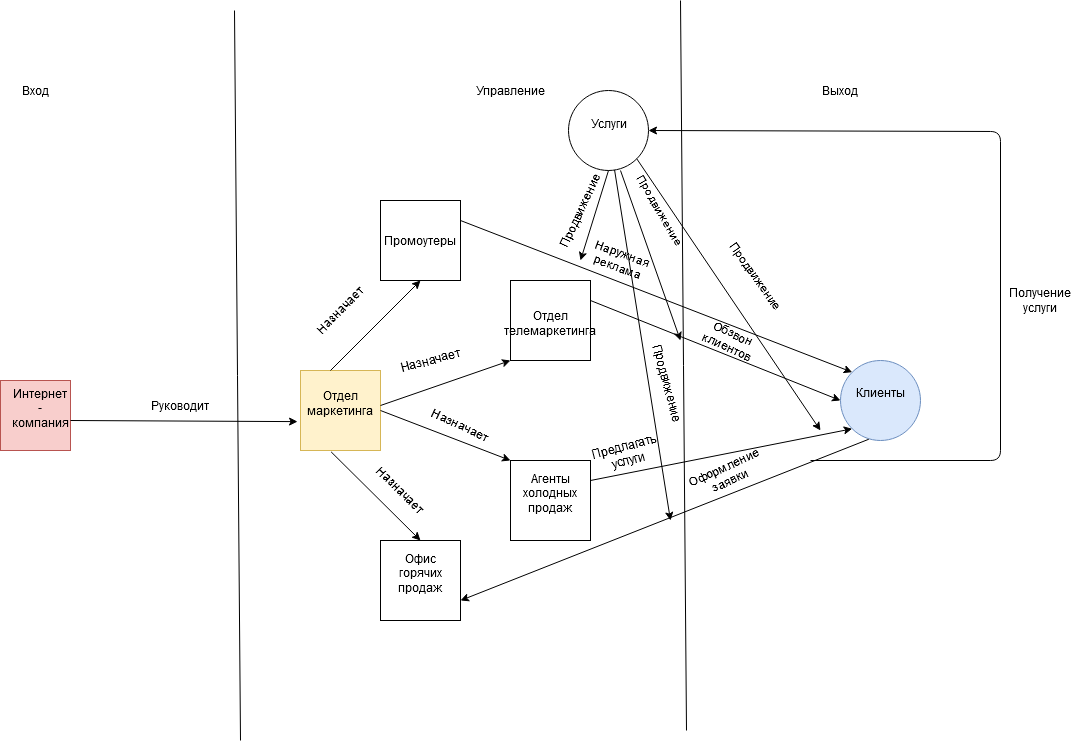

The diagram above was exported from draw.io. Its source (the exported page's mxGraphModel, read from the mxfile embedded in the PNG):
<mxGraphModel dx="1343" dy="1480" grid="1" gridSize="10" guides="1" tooltips="1" connect="1" arrows="1" fold="1" page="1" pageScale="1" pageWidth="827" pageHeight="1169" math="0" shadow="0">
  <root>
    <mxCell id="0" />
    <mxCell id="1" parent="0" />
    <mxCell id="aP_b0nGlxhJ3Bbx0eszn-46" value="&lt;div&gt;Услуги&lt;/div&gt;" style="text;html=1;strokeColor=none;fillColor=none;align=center;verticalAlign=middle;whiteSpace=wrap;rounded=0;" vertex="1" parent="1">
      <mxGeometry x="1415" y="110" width="40" height="20" as="geometry" />
    </mxCell>
    <mxCell id="aP_b0nGlxhJ3Bbx0eszn-47" value="" style="whiteSpace=wrap;html=1;aspect=fixed;fillColor=#fff2cc;strokeColor=#d6b656;" vertex="1" parent="1">
      <mxGeometry x="1127" y="370" width="80" height="80" as="geometry" />
    </mxCell>
    <mxCell id="aP_b0nGlxhJ3Bbx0eszn-48" value="&lt;div&gt;Отдел маркетинга&lt;/div&gt;&lt;div&gt;&lt;br&gt;&lt;/div&gt;" style="text;html=1;strokeColor=none;fillColor=none;align=center;verticalAlign=middle;whiteSpace=wrap;rounded=0;" vertex="1" parent="1">
      <mxGeometry x="1147" y="400" width="40" height="20" as="geometry" />
    </mxCell>
    <mxCell id="aP_b0nGlxhJ3Bbx0eszn-49" value="" style="whiteSpace=wrap;html=1;aspect=fixed;" vertex="1" parent="1">
      <mxGeometry x="1337" y="460" width="80" height="80" as="geometry" />
    </mxCell>
    <mxCell id="aP_b0nGlxhJ3Bbx0eszn-50" value="&lt;div&gt;Агенты холодных продаж&lt;/div&gt;&lt;div&gt;&lt;br&gt;&lt;/div&gt;" style="text;html=1;strokeColor=none;fillColor=none;align=center;verticalAlign=middle;whiteSpace=wrap;rounded=0;" vertex="1" parent="1">
      <mxGeometry x="1357" y="490" width="40" height="20" as="geometry" />
    </mxCell>
    <mxCell id="aP_b0nGlxhJ3Bbx0eszn-51" value="" style="whiteSpace=wrap;html=1;aspect=fixed;" vertex="1" parent="1">
      <mxGeometry x="1207" y="200" width="80" height="80" as="geometry" />
    </mxCell>
    <mxCell id="aP_b0nGlxhJ3Bbx0eszn-52" value="&lt;div&gt;Промоутеры&lt;/div&gt;" style="text;html=1;strokeColor=none;fillColor=none;align=center;verticalAlign=middle;whiteSpace=wrap;rounded=0;" vertex="1" parent="1">
      <mxGeometry x="1227" y="230" width="40" height="20" as="geometry" />
    </mxCell>
    <mxCell id="aP_b0nGlxhJ3Bbx0eszn-53" value="" style="whiteSpace=wrap;html=1;aspect=fixed;" vertex="1" parent="1">
      <mxGeometry x="1207" y="540" width="80" height="80" as="geometry" />
    </mxCell>
    <mxCell id="aP_b0nGlxhJ3Bbx0eszn-54" value="&lt;div&gt;Офис горячих продаж&lt;/div&gt;&lt;div&gt;&lt;br&gt;&lt;/div&gt;" style="text;html=1;strokeColor=none;fillColor=none;align=center;verticalAlign=middle;whiteSpace=wrap;rounded=0;" vertex="1" parent="1">
      <mxGeometry x="1227" y="570" width="40" height="20" as="geometry" />
    </mxCell>
    <mxCell id="aP_b0nGlxhJ3Bbx0eszn-55" value="" style="whiteSpace=wrap;html=1;aspect=fixed;" vertex="1" parent="1">
      <mxGeometry x="1337" y="280" width="80" height="80" as="geometry" />
    </mxCell>
    <mxCell id="aP_b0nGlxhJ3Bbx0eszn-56" value="&lt;div&gt;Отдел телемаркетинга&lt;/div&gt;&lt;div&gt;&lt;br&gt;&lt;/div&gt;" style="text;html=1;strokeColor=none;fillColor=none;align=center;verticalAlign=middle;whiteSpace=wrap;rounded=0;" vertex="1" parent="1">
      <mxGeometry x="1357" y="320" width="40" height="20" as="geometry" />
    </mxCell>
    <mxCell id="aP_b0nGlxhJ3Bbx0eszn-65" value="" style="ellipse;whiteSpace=wrap;html=1;aspect=fixed;" vertex="1" parent="1">
      <mxGeometry x="1395" y="90" width="80" height="80" as="geometry" />
    </mxCell>
    <mxCell id="aP_b0nGlxhJ3Bbx0eszn-66" value="&lt;div&gt;Услуги&lt;/div&gt;&lt;div&gt;&lt;br&gt;&lt;/div&gt;" style="text;html=1;strokeColor=none;fillColor=none;align=center;verticalAlign=middle;whiteSpace=wrap;rounded=0;" vertex="1" parent="1">
      <mxGeometry x="1415" y="130" width="42" as="geometry" />
    </mxCell>
    <mxCell id="aP_b0nGlxhJ3Bbx0eszn-67" value="" style="ellipse;whiteSpace=wrap;html=1;aspect=fixed;fillColor=#dae8fc;strokeColor=#6c8ebf;" vertex="1" parent="1">
      <mxGeometry x="1667" y="360" width="80" height="80" as="geometry" />
    </mxCell>
    <mxCell id="aP_b0nGlxhJ3Bbx0eszn-68" value="&lt;div&gt;Клиенты&lt;/div&gt;&lt;div&gt;&lt;br&gt;&lt;/div&gt;" style="text;html=1;strokeColor=none;fillColor=none;align=center;verticalAlign=middle;whiteSpace=wrap;rounded=0;" vertex="1" parent="1">
      <mxGeometry x="1687" y="390" width="40" height="20" as="geometry" />
    </mxCell>
    <mxCell id="aP_b0nGlxhJ3Bbx0eszn-69" value="" style="whiteSpace=wrap;html=1;aspect=fixed;fillColor=#f8cecc;strokeColor=#b85450;" vertex="1" parent="1">
      <mxGeometry x="827" y="380" width="70" height="70" as="geometry" />
    </mxCell>
    <mxCell id="aP_b0nGlxhJ3Bbx0eszn-70" value="&lt;div&gt;Интернет - компания&lt;/div&gt;&lt;div&gt;&lt;br&gt;&lt;/div&gt;" style="text;html=1;strokeColor=none;fillColor=none;align=center;verticalAlign=middle;whiteSpace=wrap;rounded=0;" vertex="1" parent="1">
      <mxGeometry x="847" y="405" width="40" height="20" as="geometry" />
    </mxCell>
    <mxCell id="aP_b0nGlxhJ3Bbx0eszn-89" value="" style="endArrow=none;html=1;" edge="1" parent="1">
      <mxGeometry width="50" height="50" relative="1" as="geometry">
        <mxPoint x="1067" y="740" as="sourcePoint" />
        <mxPoint x="1061" y="10" as="targetPoint" />
      </mxGeometry>
    </mxCell>
    <mxCell id="aP_b0nGlxhJ3Bbx0eszn-90" value="" style="endArrow=none;html=1;" edge="1" parent="1">
      <mxGeometry width="50" height="50" relative="1" as="geometry">
        <mxPoint x="1513" y="730" as="sourcePoint" />
        <mxPoint x="1507" as="targetPoint" />
      </mxGeometry>
    </mxCell>
    <mxCell id="aP_b0nGlxhJ3Bbx0eszn-92" value="Вход " style="text;html=1;strokeColor=none;fillColor=none;align=center;verticalAlign=middle;whiteSpace=wrap;rounded=0;" vertex="1" parent="1">
      <mxGeometry x="842" y="80" width="40" height="20" as="geometry" />
    </mxCell>
    <mxCell id="aP_b0nGlxhJ3Bbx0eszn-95" value="Управление" style="text;html=1;strokeColor=none;fillColor=none;align=center;verticalAlign=middle;whiteSpace=wrap;rounded=0;" vertex="1" parent="1">
      <mxGeometry x="1317" y="80" width="40" height="20" as="geometry" />
    </mxCell>
    <mxCell id="aP_b0nGlxhJ3Bbx0eszn-96" value="Выход" style="text;html=1;strokeColor=none;fillColor=none;align=center;verticalAlign=middle;whiteSpace=wrap;rounded=0;" vertex="1" parent="1">
      <mxGeometry x="1647" y="80" width="40" height="20" as="geometry" />
    </mxCell>
    <mxCell id="aP_b0nGlxhJ3Bbx0eszn-102" value="" style="endArrow=classic;html=1;entryX=-0.037;entryY=0.639;entryDx=0;entryDy=0;entryPerimeter=0;" edge="1" parent="1" target="aP_b0nGlxhJ3Bbx0eszn-47">
      <mxGeometry width="50" height="50" relative="1" as="geometry">
        <mxPoint x="897" y="420" as="sourcePoint" />
        <mxPoint x="947" y="370" as="targetPoint" />
      </mxGeometry>
    </mxCell>
    <mxCell id="aP_b0nGlxhJ3Bbx0eszn-103" value="Руководит" style="text;html=1;strokeColor=none;fillColor=none;align=center;verticalAlign=middle;whiteSpace=wrap;rounded=0;" vertex="1" parent="1">
      <mxGeometry x="987" y="395" width="40" height="20" as="geometry" />
    </mxCell>
    <mxCell id="aP_b0nGlxhJ3Bbx0eszn-104" value="" style="endArrow=classic;html=1;entryX=0.5;entryY=1;entryDx=0;entryDy=0;" edge="1" parent="1" target="aP_b0nGlxhJ3Bbx0eszn-51">
      <mxGeometry width="50" height="50" relative="1" as="geometry">
        <mxPoint x="1157" y="370" as="sourcePoint" />
        <mxPoint x="1207" y="320" as="targetPoint" />
      </mxGeometry>
    </mxCell>
    <mxCell id="aP_b0nGlxhJ3Bbx0eszn-107" value="&lt;div&gt;Назначает&lt;/div&gt;" style="text;html=1;strokeColor=none;fillColor=none;align=center;verticalAlign=middle;whiteSpace=wrap;rounded=0;rotation=-45;" vertex="1" parent="1">
      <mxGeometry x="1147" y="300" width="40" height="20" as="geometry" />
    </mxCell>
    <mxCell id="aP_b0nGlxhJ3Bbx0eszn-108" value="" style="endArrow=classic;html=1;entryX=0;entryY=1;entryDx=0;entryDy=0;" edge="1" parent="1" target="aP_b0nGlxhJ3Bbx0eszn-55">
      <mxGeometry width="50" height="50" relative="1" as="geometry">
        <mxPoint x="1207" y="405" as="sourcePoint" />
        <mxPoint x="1257" y="355" as="targetPoint" />
      </mxGeometry>
    </mxCell>
    <mxCell id="aP_b0nGlxhJ3Bbx0eszn-109" value="Назначает" style="text;html=1;strokeColor=none;fillColor=none;align=center;verticalAlign=middle;whiteSpace=wrap;rounded=0;rotation=-15;" vertex="1" parent="1">
      <mxGeometry x="1237" y="350" width="40" height="20" as="geometry" />
    </mxCell>
    <mxCell id="aP_b0nGlxhJ3Bbx0eszn-112" value="" style="endArrow=classic;html=1;exitX=1;exitY=0.5;exitDx=0;exitDy=0;entryX=0;entryY=0;entryDx=0;entryDy=0;" edge="1" parent="1" source="aP_b0nGlxhJ3Bbx0eszn-47" target="aP_b0nGlxhJ3Bbx0eszn-49">
      <mxGeometry width="50" height="50" relative="1" as="geometry">
        <mxPoint x="1267" y="455" as="sourcePoint" />
        <mxPoint x="1317" y="405" as="targetPoint" />
      </mxGeometry>
    </mxCell>
    <mxCell id="aP_b0nGlxhJ3Bbx0eszn-116" value="Назначает" style="text;html=1;strokeColor=none;fillColor=none;align=center;verticalAlign=middle;whiteSpace=wrap;rounded=0;rotation=25;" vertex="1" parent="1">
      <mxGeometry x="1267" y="415" width="40" height="20" as="geometry" />
    </mxCell>
    <mxCell id="aP_b0nGlxhJ3Bbx0eszn-118" value="" style="endArrow=classic;html=1;entryX=0.5;entryY=0;entryDx=0;entryDy=0;exitX=0.383;exitY=1.017;exitDx=0;exitDy=0;exitPerimeter=0;" edge="1" parent="1" source="aP_b0nGlxhJ3Bbx0eszn-47" target="aP_b0nGlxhJ3Bbx0eszn-53">
      <mxGeometry width="50" height="50" relative="1" as="geometry">
        <mxPoint x="1207" y="520" as="sourcePoint" />
        <mxPoint x="1297" y="520" as="targetPoint" />
      </mxGeometry>
    </mxCell>
    <mxCell id="aP_b0nGlxhJ3Bbx0eszn-121" value="Назначает" style="text;html=1;strokeColor=none;fillColor=none;align=center;verticalAlign=middle;whiteSpace=wrap;rounded=0;rotation=45;" vertex="1" parent="1">
      <mxGeometry x="1207" y="480" width="40" height="20" as="geometry" />
    </mxCell>
    <mxCell id="aP_b0nGlxhJ3Bbx0eszn-122" value="" style="endArrow=classic;html=1;entryX=0;entryY=0;entryDx=0;entryDy=0;exitX=1;exitY=0.25;exitDx=0;exitDy=0;" edge="1" parent="1" source="aP_b0nGlxhJ3Bbx0eszn-51" target="aP_b0nGlxhJ3Bbx0eszn-67">
      <mxGeometry width="50" height="50" relative="1" as="geometry">
        <mxPoint x="1287" y="200" as="sourcePoint" />
        <mxPoint x="1337" y="150" as="targetPoint" />
      </mxGeometry>
    </mxCell>
    <mxCell id="aP_b0nGlxhJ3Bbx0eszn-123" value="Наружная реклама" style="text;html=1;strokeColor=none;fillColor=none;align=center;verticalAlign=middle;whiteSpace=wrap;rounded=0;rotation=20;" vertex="1" parent="1">
      <mxGeometry x="1427" y="250" width="40" height="20" as="geometry" />
    </mxCell>
    <mxCell id="aP_b0nGlxhJ3Bbx0eszn-128" value="" style="endArrow=classic;html=1;exitX=1;exitY=0.25;exitDx=0;exitDy=0;entryX=0;entryY=0.5;entryDx=0;entryDy=0;" edge="1" parent="1" source="aP_b0nGlxhJ3Bbx0eszn-55" target="aP_b0nGlxhJ3Bbx0eszn-67">
      <mxGeometry width="50" height="50" relative="1" as="geometry">
        <mxPoint x="1437" y="385" as="sourcePoint" />
        <mxPoint x="1487" y="335" as="targetPoint" />
      </mxGeometry>
    </mxCell>
    <mxCell id="aP_b0nGlxhJ3Bbx0eszn-129" value="Обзвон клиентов" style="text;html=1;strokeColor=none;fillColor=none;align=center;verticalAlign=middle;whiteSpace=wrap;rounded=0;rotation=25;" vertex="1" parent="1">
      <mxGeometry x="1537" y="330" width="40" height="20" as="geometry" />
    </mxCell>
    <mxCell id="aP_b0nGlxhJ3Bbx0eszn-130" value="" style="endArrow=classic;html=1;exitX=1;exitY=0.25;exitDx=0;exitDy=0;entryX=0;entryY=1;entryDx=0;entryDy=0;" edge="1" parent="1" source="aP_b0nGlxhJ3Bbx0eszn-49" target="aP_b0nGlxhJ3Bbx0eszn-67">
      <mxGeometry width="50" height="50" relative="1" as="geometry">
        <mxPoint x="1455" y="490" as="sourcePoint" />
        <mxPoint x="1495" y="440" as="targetPoint" />
      </mxGeometry>
    </mxCell>
    <mxCell id="aP_b0nGlxhJ3Bbx0eszn-131" value="&lt;div&gt;Предлагать услуги&lt;/div&gt;&lt;div&gt;&lt;br&gt;&lt;/div&gt;" style="text;html=1;strokeColor=none;fillColor=none;align=center;verticalAlign=middle;whiteSpace=wrap;rounded=0;rotation=-15;" vertex="1" parent="1">
      <mxGeometry x="1435" y="450" width="40" height="20" as="geometry" />
    </mxCell>
    <mxCell id="aP_b0nGlxhJ3Bbx0eszn-132" value="" style="endArrow=classic;html=1;exitX=0.354;exitY=0.984;exitDx=0;exitDy=0;exitPerimeter=0;entryX=1;entryY=0.75;entryDx=0;entryDy=0;" edge="1" parent="1" source="aP_b0nGlxhJ3Bbx0eszn-67" target="aP_b0nGlxhJ3Bbx0eszn-53">
      <mxGeometry width="50" height="50" relative="1" as="geometry">
        <mxPoint x="1667" y="540" as="sourcePoint" />
        <mxPoint x="1717" y="490" as="targetPoint" />
      </mxGeometry>
    </mxCell>
    <mxCell id="aP_b0nGlxhJ3Bbx0eszn-133" value="&lt;div&gt;Оформление заявки&lt;/div&gt;&lt;div&gt;&lt;br&gt;&lt;/div&gt;" style="text;html=1;strokeColor=none;fillColor=none;align=center;verticalAlign=middle;whiteSpace=wrap;rounded=0;rotation=-25;" vertex="1" parent="1">
      <mxGeometry x="1537" y="470" width="40" height="20" as="geometry" />
    </mxCell>
    <mxCell id="aP_b0nGlxhJ3Bbx0eszn-134" value="" style="endArrow=classic;html=1;" edge="1" parent="1" target="aP_b0nGlxhJ3Bbx0eszn-65">
      <mxGeometry width="50" height="50" relative="1" as="geometry">
        <mxPoint x="1637" y="460" as="sourcePoint" />
        <mxPoint x="1827" y="180" as="targetPoint" />
        <Array as="points">
          <mxPoint x="1827" y="460" />
          <mxPoint x="1827" y="131" />
        </Array>
      </mxGeometry>
    </mxCell>
    <mxCell id="aP_b0nGlxhJ3Bbx0eszn-135" value="Получение услуги" style="text;html=1;strokeColor=none;fillColor=none;align=center;verticalAlign=middle;whiteSpace=wrap;rounded=0;" vertex="1" parent="1">
      <mxGeometry x="1847" y="290" width="40" height="20" as="geometry" />
    </mxCell>
    <mxCell id="aP_b0nGlxhJ3Bbx0eszn-137" value="" style="endArrow=classic;html=1;exitX=0.5;exitY=1;exitDx=0;exitDy=0;" edge="1" parent="1" source="aP_b0nGlxhJ3Bbx0eszn-65">
      <mxGeometry width="50" height="50" relative="1" as="geometry">
        <mxPoint x="1455" y="200" as="sourcePoint" />
        <mxPoint x="1407" y="260" as="targetPoint" />
      </mxGeometry>
    </mxCell>
    <mxCell id="aP_b0nGlxhJ3Bbx0eszn-141" value="&lt;div&gt;Продвижение&lt;/div&gt;" style="text;html=1;strokeColor=none;fillColor=none;align=center;verticalAlign=middle;whiteSpace=wrap;rounded=0;rotation=-65;" vertex="1" parent="1">
      <mxGeometry x="1387" y="200" width="40" height="20" as="geometry" />
    </mxCell>
    <mxCell id="aP_b0nGlxhJ3Bbx0eszn-142" value="" style="endArrow=classic;html=1;" edge="1" parent="1">
      <mxGeometry width="50" height="50" relative="1" as="geometry">
        <mxPoint x="1447" y="170" as="sourcePoint" />
        <mxPoint x="1507" y="340" as="targetPoint" />
      </mxGeometry>
    </mxCell>
    <mxCell id="aP_b0nGlxhJ3Bbx0eszn-143" value="&lt;div&gt;Продвижение&lt;/div&gt;" style="text;html=1;strokeColor=none;fillColor=none;align=center;verticalAlign=middle;whiteSpace=wrap;rounded=0;rotation=60;" vertex="1" parent="1">
      <mxGeometry x="1467" y="200" width="40" height="20" as="geometry" />
    </mxCell>
    <mxCell id="aP_b0nGlxhJ3Bbx0eszn-144" value="" style="endArrow=classic;html=1;exitX=1;exitY=1;exitDx=0;exitDy=0;" edge="1" parent="1" source="aP_b0nGlxhJ3Bbx0eszn-65">
      <mxGeometry width="50" height="50" relative="1" as="geometry">
        <mxPoint x="1567" y="290" as="sourcePoint" />
        <mxPoint x="1647" y="430" as="targetPoint" />
      </mxGeometry>
    </mxCell>
    <mxCell id="aP_b0nGlxhJ3Bbx0eszn-145" value="&lt;div&gt;Продвижение&lt;/div&gt;&lt;div&gt;&lt;br&gt;&lt;/div&gt;" style="text;html=1;strokeColor=none;fillColor=none;align=center;verticalAlign=middle;whiteSpace=wrap;rounded=0;rotation=55;" vertex="1" parent="1">
      <mxGeometry x="1557" y="270" width="40" height="20" as="geometry" />
    </mxCell>
    <mxCell id="aP_b0nGlxhJ3Bbx0eszn-146" value="" style="endArrow=classic;html=1;" edge="1" parent="1" source="aP_b0nGlxhJ3Bbx0eszn-65">
      <mxGeometry width="50" height="50" relative="1" as="geometry">
        <mxPoint x="1467" y="415" as="sourcePoint" />
        <mxPoint x="1497" y="520" as="targetPoint" />
      </mxGeometry>
    </mxCell>
    <mxCell id="aP_b0nGlxhJ3Bbx0eszn-147" value="&lt;div&gt;Продвижение&lt;/div&gt;&lt;div&gt;&lt;br&gt;&lt;/div&gt;" style="text;html=1;strokeColor=none;fillColor=none;align=center;verticalAlign=middle;whiteSpace=wrap;rounded=0;rotation=75;" vertex="1" parent="1">
      <mxGeometry x="1467" y="375" width="40" height="20" as="geometry" />
    </mxCell>
  </root>
</mxGraphModel>